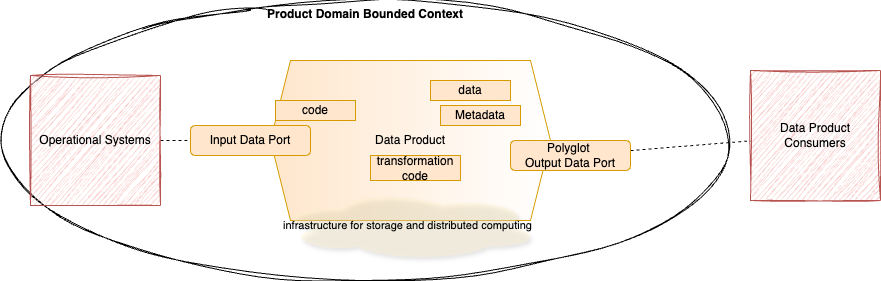

The diagram above was exported from draw.io. Its source (the exported page's mxGraphModel, read from the mxfile embedded in the PNG):
<mxGraphModel dx="1207" dy="424" grid="1" gridSize="10" guides="1" tooltips="1" connect="1" arrows="1" fold="1" page="1" pageScale="1" pageWidth="850" pageHeight="1100" math="0" shadow="0">
  <root>
    <mxCell id="0" />
    <mxCell id="1" parent="0" />
    <mxCell id="10" value="Product Domain Bounded Context" style="ellipse;whiteSpace=wrap;html=1;sketch=1;curveFitting=1;jiggle=2;fontStyle=1;verticalAlign=top;" vertex="1" parent="1">
      <mxGeometry x="40" width="730" height="280" as="geometry" />
    </mxCell>
    <mxCell id="2" value="Data Product" style="shape=hexagon;perimeter=hexagonPerimeter2;whiteSpace=wrap;html=1;fixedSize=1;fillColor=#ffe6cc;strokeColor=#d79b00;gradientColor=#FFFFFF;gradientDirection=east;" vertex="1" parent="1">
      <mxGeometry x="310" y="60" width="280" height="160" as="geometry" />
    </mxCell>
    <mxCell id="3" value="infrastructure for storage and distributed computing" style="ellipse;shape=cloud;whiteSpace=wrap;html=1;fillColor=#fff2cc;strokeColor=none;shadow=1;opacity=40;fontSize=11;" vertex="1" parent="1">
      <mxGeometry x="315" y="190" width="265" height="70" as="geometry" />
    </mxCell>
    <mxCell id="14" style="edgeStyle=none;html=1;entryX=0;entryY=0.5;entryDx=0;entryDy=0;endArrow=none;endFill=0;strokeColor=default;dashed=1;rounded=0;curved=0;" edge="1" parent="1" source="4" target="5">
      <mxGeometry relative="1" as="geometry" />
    </mxCell>
    <mxCell id="4" value="Operational Systems" style="whiteSpace=wrap;html=1;aspect=fixed;sketch=1;curveFitting=1;jiggle=2;fillColor=#f8cecc;strokeColor=#b85450;" vertex="1" parent="1">
      <mxGeometry x="70" y="75" width="130" height="130" as="geometry" />
    </mxCell>
    <mxCell id="5" value="Input Data Port" style="rounded=1;whiteSpace=wrap;html=1;fillColor=#ffe6cc;strokeColor=#d79b00;" vertex="1" parent="1">
      <mxGeometry x="230" y="125" width="120" height="30" as="geometry" />
    </mxCell>
    <mxCell id="6" value="code" style="rounded=0;whiteSpace=wrap;html=1;fillColor=#ffe6cc;strokeColor=#d79b00;" vertex="1" parent="1">
      <mxGeometry x="315" y="100" width="80" height="20" as="geometry" />
    </mxCell>
    <mxCell id="7" value="transformation code" style="rounded=0;whiteSpace=wrap;html=1;fillColor=#ffe6cc;strokeColor=#d79b00;" vertex="1" parent="1">
      <mxGeometry x="410" y="155" width="90" height="25" as="geometry" />
    </mxCell>
    <mxCell id="8" value="Data Product Consumers" style="whiteSpace=wrap;html=1;aspect=fixed;sketch=1;curveFitting=1;jiggle=2;fillColor=#f8cecc;strokeColor=#b85450;" vertex="1" parent="1">
      <mxGeometry x="790" y="70" width="130" height="130" as="geometry" />
    </mxCell>
    <mxCell id="13" style="edgeStyle=none;html=1;endArrow=none;endFill=0;dashed=1;" edge="1" parent="1" source="9" target="8">
      <mxGeometry relative="1" as="geometry" />
    </mxCell>
    <mxCell id="9" value="Polyglot&amp;nbsp;&lt;div&gt;Output Data Port&lt;/div&gt;" style="rounded=1;whiteSpace=wrap;html=1;fillColor=#ffe6cc;strokeColor=#d79b00;" vertex="1" parent="1">
      <mxGeometry x="550" y="140" width="120" height="30" as="geometry" />
    </mxCell>
    <mxCell id="11" value="data" style="rounded=0;whiteSpace=wrap;html=1;fillColor=#ffe6cc;strokeColor=#d79b00;" vertex="1" parent="1">
      <mxGeometry x="470" y="80" width="80" height="20" as="geometry" />
    </mxCell>
    <mxCell id="12" value="Metadata" style="rounded=0;whiteSpace=wrap;html=1;fillColor=#ffe6cc;strokeColor=#d79b00;" vertex="1" parent="1">
      <mxGeometry x="480" y="105" width="80" height="20" as="geometry" />
    </mxCell>
  </root>
</mxGraphModel>